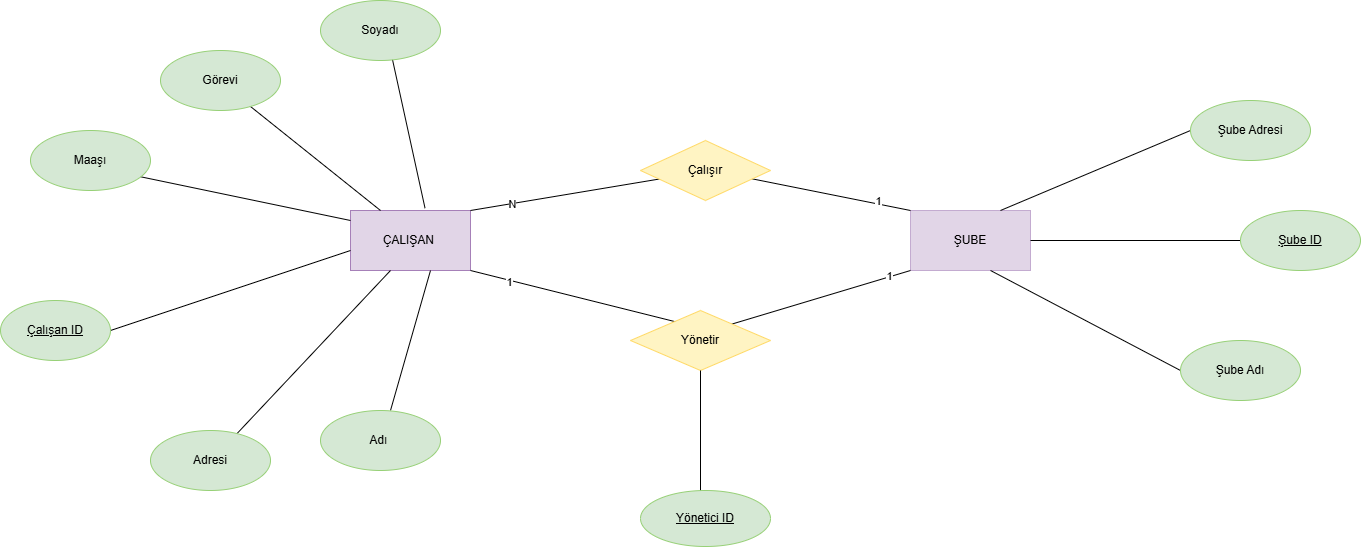

The diagram above was exported from draw.io. Its source (the exported page's mxGraphModel, read from the mxfile embedded in the PNG):
<mxGraphModel dx="2241" dy="627" grid="1" gridSize="10" guides="1" tooltips="1" connect="1" arrows="1" fold="1" page="1" pageScale="1" pageWidth="827" pageHeight="1169" math="0" shadow="0">
  <root>
    <mxCell id="0" />
    <mxCell id="1" parent="0" />
    <mxCell id="063VCyjoD-KJB5mzDnP2-1" parent="1" style="rounded=0;whiteSpace=wrap;html=1;fillColor=#E1D5E7;strokeColor=#C3ABD0;" value="ŞUBE" vertex="1">
      <mxGeometry height="60" width="120" x="600" y="280" as="geometry" />
    </mxCell>
    <mxCell id="063VCyjoD-KJB5mzDnP2-2" parent="1" style="rounded=0;whiteSpace=wrap;html=1;fillColor=#E1D5E7;strokeColor=#A680B8;" value="ÇALIŞAN&amp;nbsp;" vertex="1">
      <mxGeometry height="60" width="120" x="40" y="280" as="geometry" />
    </mxCell>
    <mxCell id="063VCyjoD-KJB5mzDnP2-11" edge="1" parent="1" source="063VCyjoD-KJB5mzDnP2-2" style="endArrow=none;html=1;rounded=0;exitX=1;exitY=0;exitDx=0;exitDy=0;entryX=0;entryY=0;entryDx=0;entryDy=0;" target="063VCyjoD-KJB5mzDnP2-1" value="">
      <mxGeometry height="50" relative="1" width="50" as="geometry">
        <Array as="points">
          <mxPoint x="400" y="240" />
        </Array>
        <mxPoint x="420" y="340" as="sourcePoint" />
        <mxPoint x="670" y="140" as="targetPoint" />
      </mxGeometry>
    </mxCell>
    <mxCell id="063VCyjoD-KJB5mzDnP2-17" connectable="0" parent="063VCyjoD-KJB5mzDnP2-11" style="edgeLabel;html=1;align=center;verticalAlign=middle;resizable=0;points=[];" value="N" vertex="1">
      <mxGeometry relative="1" x="-0.8118" as="geometry">
        <mxPoint as="offset" />
      </mxGeometry>
    </mxCell>
    <mxCell id="063VCyjoD-KJB5mzDnP2-18" connectable="0" parent="063VCyjoD-KJB5mzDnP2-11" style="edgeLabel;html=1;align=center;verticalAlign=middle;resizable=0;points=[];" value="1" vertex="1">
      <mxGeometry relative="1" x="0.8491" y="3" as="geometry">
        <mxPoint as="offset" />
      </mxGeometry>
    </mxCell>
    <mxCell id="063VCyjoD-KJB5mzDnP2-12" edge="1" parent="1" source="063VCyjoD-KJB5mzDnP2-2" style="endArrow=none;html=1;rounded=0;exitX=1;exitY=1;exitDx=0;exitDy=0;entryX=0;entryY=1;entryDx=0;entryDy=0;" target="063VCyjoD-KJB5mzDnP2-1" value="">
      <mxGeometry height="50" relative="1" width="50" as="geometry">
        <Array as="points">
          <mxPoint x="400" y="400" />
        </Array>
        <mxPoint x="420" y="340" as="sourcePoint" />
        <mxPoint x="690" y="420" as="targetPoint" />
      </mxGeometry>
    </mxCell>
    <mxCell id="063VCyjoD-KJB5mzDnP2-19" connectable="0" parent="063VCyjoD-KJB5mzDnP2-12" style="edgeLabel;html=1;align=center;verticalAlign=middle;resizable=0;points=[];" value="1" vertex="1">
      <mxGeometry relative="1" x="-0.8256" y="-2" as="geometry">
        <mxPoint as="offset" />
      </mxGeometry>
    </mxCell>
    <mxCell id="063VCyjoD-KJB5mzDnP2-21" connectable="0" parent="063VCyjoD-KJB5mzDnP2-12" style="edgeLabel;html=1;align=center;verticalAlign=middle;resizable=0;points=[];" value="1" vertex="1">
      <mxGeometry relative="1" x="0.8999" as="geometry">
        <mxPoint y="-1" as="offset" />
      </mxGeometry>
    </mxCell>
    <mxCell id="063VCyjoD-KJB5mzDnP2-13" parent="1" style="rhombus;whiteSpace=wrap;html=1;fillColor=#FFF4C3;strokeColor=#FFD966;" value="Çalışır" vertex="1">
      <mxGeometry height="60" width="130" x="330" y="210" as="geometry" />
    </mxCell>
    <mxCell id="063VCyjoD-KJB5mzDnP2-14" parent="1" style="rhombus;whiteSpace=wrap;html=1;fillColor=#FFF4C3;strokeColor=#FFD966;" value="Yönetir" vertex="1">
      <mxGeometry height="60" width="140" x="320" y="380" as="geometry" />
    </mxCell>
    <mxCell id="063VCyjoD-KJB5mzDnP2-22" edge="1" parent="1" source="063VCyjoD-KJB5mzDnP2-2" style="endArrow=none;html=1;rounded=0;exitX=0.621;exitY=-0.039;exitDx=0;exitDy=0;exitPerimeter=0;" value="">
      <mxGeometry height="50" relative="1" width="50" as="geometry">
        <Array as="points" />
        <mxPoint x="100" y="280" as="sourcePoint" />
        <mxPoint x="80" y="120" as="targetPoint" />
      </mxGeometry>
    </mxCell>
    <mxCell id="063VCyjoD-KJB5mzDnP2-24" edge="1" parent="1" style="endArrow=none;html=1;rounded=0;" value="">
      <mxGeometry height="50" relative="1" width="50" as="geometry">
        <mxPoint x="-80" y="160" as="sourcePoint" />
        <mxPoint x="70" y="280" as="targetPoint" />
      </mxGeometry>
    </mxCell>
    <mxCell id="063VCyjoD-KJB5mzDnP2-27" edge="1" parent="1" style="endArrow=none;html=1;rounded=0;" value="">
      <mxGeometry height="50" relative="1" width="50" as="geometry">
        <mxPoint x="-200" y="240" as="sourcePoint" />
        <mxPoint x="40" y="290" as="targetPoint" />
      </mxGeometry>
    </mxCell>
    <mxCell id="063VCyjoD-KJB5mzDnP2-28" edge="1" parent="1" style="endArrow=none;html=1;rounded=0;" value="">
      <mxGeometry height="50" relative="1" width="50" as="geometry">
        <mxPoint x="-200" y="400" as="sourcePoint" />
        <mxPoint x="40" y="320" as="targetPoint" />
      </mxGeometry>
    </mxCell>
    <mxCell id="063VCyjoD-KJB5mzDnP2-29" edge="1" parent="1" style="endArrow=none;html=1;rounded=0;" value="">
      <mxGeometry height="50" relative="1" width="50" as="geometry">
        <mxPoint x="-80" y="510" as="sourcePoint" />
        <mxPoint x="80" y="340" as="targetPoint" />
      </mxGeometry>
    </mxCell>
    <mxCell id="063VCyjoD-KJB5mzDnP2-30" edge="1" parent="1" style="endArrow=none;html=1;rounded=0;" value="">
      <mxGeometry height="50" relative="1" width="50" as="geometry">
        <mxPoint x="80" y="480" as="sourcePoint" />
        <mxPoint x="120" y="340" as="targetPoint" />
      </mxGeometry>
    </mxCell>
    <mxCell id="063VCyjoD-KJB5mzDnP2-31" parent="1" style="ellipse;whiteSpace=wrap;html=1;fillColor=#D5E8D4;strokeColor=#97D077;" value="Soyadı" vertex="1">
      <mxGeometry height="60" width="120" x="10" y="70" as="geometry" />
    </mxCell>
    <mxCell id="063VCyjoD-KJB5mzDnP2-34" parent="1" style="ellipse;whiteSpace=wrap;html=1;fillColor=#D5E8D4;strokeColor=#97D077;" value="Görevi" vertex="1">
      <mxGeometry height="60" width="120" x="-150" y="120" as="geometry" />
    </mxCell>
    <mxCell id="063VCyjoD-KJB5mzDnP2-35" parent="1" style="ellipse;whiteSpace=wrap;html=1;fillColor=#D5E8D4;strokeColor=#97D077;" value="Maaşı" vertex="1">
      <mxGeometry height="60" width="120" x="-280" y="200" as="geometry" />
    </mxCell>
    <mxCell id="063VCyjoD-KJB5mzDnP2-37" parent="1" style="ellipse;whiteSpace=wrap;html=1;strokeColor=#97D077;fillColor=#D5E8D4;" value="Adresi" vertex="1">
      <mxGeometry height="60" width="120" x="-160" y="500" as="geometry" />
    </mxCell>
    <mxCell id="063VCyjoD-KJB5mzDnP2-38" parent="1" style="ellipse;whiteSpace=wrap;html=1;fillColor=#D5E8D4;strokeColor=#97D077;" value="Adı&amp;nbsp;" vertex="1">
      <mxGeometry height="60" width="120" x="10" y="480" as="geometry" />
    </mxCell>
    <mxCell id="063VCyjoD-KJB5mzDnP2-39" edge="1" parent="1" source="063VCyjoD-KJB5mzDnP2-1" style="endArrow=none;html=1;rounded=0;exitX=0.75;exitY=0;exitDx=0;exitDy=0;" value="">
      <mxGeometry height="50" relative="1" width="50" as="geometry">
        <mxPoint x="750" y="260" as="sourcePoint" />
        <mxPoint x="880" y="200" as="targetPoint" />
      </mxGeometry>
    </mxCell>
    <mxCell id="063VCyjoD-KJB5mzDnP2-40" edge="1" parent="1" source="063VCyjoD-KJB5mzDnP2-1" style="endArrow=none;html=1;rounded=0;exitX=0.667;exitY=1;exitDx=0;exitDy=0;exitPerimeter=0;" value="">
      <mxGeometry height="50" relative="1" width="50" as="geometry">
        <mxPoint x="777" y="380" as="sourcePoint" />
        <mxPoint x="870" y="440" as="targetPoint" />
      </mxGeometry>
    </mxCell>
    <mxCell id="063VCyjoD-KJB5mzDnP2-41" edge="1" parent="1" source="063VCyjoD-KJB5mzDnP2-1" style="endArrow=none;html=1;rounded=0;exitX=1;exitY=0.5;exitDx=0;exitDy=0;exitPerimeter=0;" value="">
      <mxGeometry height="50" relative="1" width="50" as="geometry">
        <mxPoint x="730" y="310" as="sourcePoint" />
        <mxPoint x="930" y="310" as="targetPoint" />
      </mxGeometry>
    </mxCell>
    <mxCell id="063VCyjoD-KJB5mzDnP2-42" parent="1" style="ellipse;whiteSpace=wrap;html=1;fillColor=#D5E8D4;strokeColor=#97D077;" value="Şube Adresi" vertex="1">
      <mxGeometry height="60" width="120" x="880" y="170" as="geometry" />
    </mxCell>
    <mxCell id="063VCyjoD-KJB5mzDnP2-44" parent="1" style="ellipse;whiteSpace=wrap;html=1;fillColor=#D5E8D4;strokeColor=#97D077;" value="Şube Adı" vertex="1">
      <mxGeometry height="60" width="120" x="870" y="410" as="geometry" />
    </mxCell>
    <mxCell id="063VCyjoD-KJB5mzDnP2-45" edge="1" parent="1" style="endArrow=none;html=1;rounded=0;entryX=0.5;entryY=1;entryDx=0;entryDy=0;" target="063VCyjoD-KJB5mzDnP2-14" value="">
      <mxGeometry height="50" relative="1" width="50" as="geometry">
        <mxPoint x="390" y="570" as="sourcePoint" />
        <mxPoint x="390" y="330" as="targetPoint" />
      </mxGeometry>
    </mxCell>
    <mxCell id="063VCyjoD-KJB5mzDnP2-48" parent="1" style="ellipse;whiteSpace=wrap;html=1;align=center;fontStyle=4;fillColor=#D5E8D4;strokeColor=#97D077;" value="Çalışan ID" vertex="1">
      <mxGeometry height="60" width="110" x="-310" y="370" as="geometry" />
    </mxCell>
    <mxCell id="063VCyjoD-KJB5mzDnP2-49" parent="1" style="ellipse;whiteSpace=wrap;html=1;align=center;fontStyle=4;fillColor=#D5E8D4;strokeColor=#97D077;" value="Şube ID" vertex="1">
      <mxGeometry height="60" width="120" x="930" y="280" as="geometry" />
    </mxCell>
    <mxCell id="063VCyjoD-KJB5mzDnP2-50" parent="1" style="ellipse;whiteSpace=wrap;html=1;align=center;fontStyle=4;fillColor=#D5E8D4;strokeColor=#97D077;" value="Yönetici ID" vertex="1">
      <mxGeometry height="56" width="130" x="330" y="560" as="geometry" />
    </mxCell>
  </root>
</mxGraphModel>